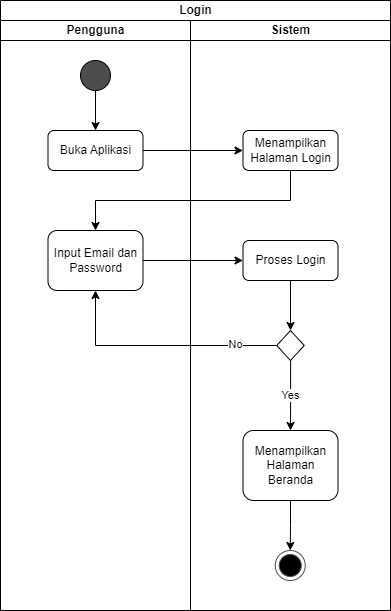

The diagram above was exported from draw.io. Its source (the exported page's mxGraphModel, read from the mxfile embedded in the PNG):
<mxGraphModel dx="747" dy="1589" grid="1" gridSize="10" guides="1" tooltips="1" connect="1" arrows="1" fold="1" page="1" pageScale="1" pageWidth="827" pageHeight="1169" math="0" shadow="0">
  <root>
    <mxCell id="0" />
    <mxCell id="1" parent="0" />
    <mxCell id="6D2C6o0fy5jlCKEhlEK8-2" value="Login" style="swimlane;childLayout=stackLayout;resizeParent=1;resizeParentMax=0;startSize=20;html=1;" vertex="1" parent="1">
      <mxGeometry x="230.00000000000045" y="-10" width="390" height="610" as="geometry" />
    </mxCell>
    <mxCell id="6D2C6o0fy5jlCKEhlEK8-3" value="Pengguna" style="swimlane;startSize=20;html=1;" vertex="1" parent="6D2C6o0fy5jlCKEhlEK8-2">
      <mxGeometry y="20" width="190" height="590" as="geometry" />
    </mxCell>
    <mxCell id="6D2C6o0fy5jlCKEhlEK8-10" style="edgeStyle=orthogonalEdgeStyle;rounded=0;orthogonalLoop=1;jettySize=auto;html=1;" edge="1" parent="6D2C6o0fy5jlCKEhlEK8-3" source="6D2C6o0fy5jlCKEhlEK8-8" target="6D2C6o0fy5jlCKEhlEK8-9">
      <mxGeometry relative="1" as="geometry" />
    </mxCell>
    <mxCell id="6D2C6o0fy5jlCKEhlEK8-8" value="" style="ellipse;whiteSpace=wrap;html=1;aspect=fixed;fillColor=#4D4D4D;" vertex="1" parent="6D2C6o0fy5jlCKEhlEK8-3">
      <mxGeometry x="80" y="40" width="30" height="30" as="geometry" />
    </mxCell>
    <mxCell id="6D2C6o0fy5jlCKEhlEK8-9" value="Buka Aplikasi" style="rounded=1;whiteSpace=wrap;html=1;" vertex="1" parent="6D2C6o0fy5jlCKEhlEK8-3">
      <mxGeometry x="47.5" y="110" width="95" height="40" as="geometry" />
    </mxCell>
    <mxCell id="6D2C6o0fy5jlCKEhlEK8-13" value="Input Email dan Password" style="rounded=1;whiteSpace=wrap;html=1;" vertex="1" parent="6D2C6o0fy5jlCKEhlEK8-3">
      <mxGeometry x="47.5" y="210" width="95" height="60" as="geometry" />
    </mxCell>
    <mxCell id="6D2C6o0fy5jlCKEhlEK8-4" value="Sistem" style="swimlane;startSize=20;html=1;" vertex="1" parent="6D2C6o0fy5jlCKEhlEK8-2">
      <mxGeometry x="190" y="20" width="200" height="590" as="geometry" />
    </mxCell>
    <mxCell id="6D2C6o0fy5jlCKEhlEK8-11" value="Menampilkan Halaman Login" style="rounded=1;whiteSpace=wrap;html=1;" vertex="1" parent="6D2C6o0fy5jlCKEhlEK8-4">
      <mxGeometry x="52.5" y="110" width="95" height="40" as="geometry" />
    </mxCell>
    <mxCell id="6D2C6o0fy5jlCKEhlEK8-18" style="edgeStyle=orthogonalEdgeStyle;rounded=0;orthogonalLoop=1;jettySize=auto;html=1;entryX=0.5;entryY=0;entryDx=0;entryDy=0;" edge="1" parent="6D2C6o0fy5jlCKEhlEK8-4" source="6D2C6o0fy5jlCKEhlEK8-15" target="6D2C6o0fy5jlCKEhlEK8-17">
      <mxGeometry relative="1" as="geometry" />
    </mxCell>
    <mxCell id="6D2C6o0fy5jlCKEhlEK8-15" value="Proses Login" style="rounded=1;whiteSpace=wrap;html=1;" vertex="1" parent="6D2C6o0fy5jlCKEhlEK8-4">
      <mxGeometry x="52.5" y="220" width="95" height="40" as="geometry" />
    </mxCell>
    <mxCell id="6D2C6o0fy5jlCKEhlEK8-22" value="Yes" style="edgeStyle=orthogonalEdgeStyle;rounded=0;orthogonalLoop=1;jettySize=auto;html=1;" edge="1" parent="6D2C6o0fy5jlCKEhlEK8-4" source="6D2C6o0fy5jlCKEhlEK8-17" target="6D2C6o0fy5jlCKEhlEK8-21">
      <mxGeometry relative="1" as="geometry" />
    </mxCell>
    <mxCell id="6D2C6o0fy5jlCKEhlEK8-17" value="" style="rhombus;whiteSpace=wrap;html=1;" vertex="1" parent="6D2C6o0fy5jlCKEhlEK8-4">
      <mxGeometry x="86.25" y="310" width="27.5" height="30" as="geometry" />
    </mxCell>
    <mxCell id="6D2C6o0fy5jlCKEhlEK8-24" style="edgeStyle=orthogonalEdgeStyle;rounded=0;orthogonalLoop=1;jettySize=auto;html=1;" edge="1" parent="6D2C6o0fy5jlCKEhlEK8-4" source="6D2C6o0fy5jlCKEhlEK8-21" target="6D2C6o0fy5jlCKEhlEK8-23">
      <mxGeometry relative="1" as="geometry" />
    </mxCell>
    <mxCell id="6D2C6o0fy5jlCKEhlEK8-21" value="Menampilkan Halaman Beranda" style="rounded=1;whiteSpace=wrap;html=1;" vertex="1" parent="6D2C6o0fy5jlCKEhlEK8-4">
      <mxGeometry x="52.5" y="410" width="95" height="70" as="geometry" />
    </mxCell>
    <mxCell id="6D2C6o0fy5jlCKEhlEK8-23" value="" style="ellipse;html=1;shape=endState;fillColor=#000000;strokeColor=#4D4D4D;" vertex="1" parent="6D2C6o0fy5jlCKEhlEK8-4">
      <mxGeometry x="84.74999999999955" y="530" width="30" height="30" as="geometry" />
    </mxCell>
    <mxCell id="6D2C6o0fy5jlCKEhlEK8-12" style="edgeStyle=orthogonalEdgeStyle;rounded=0;orthogonalLoop=1;jettySize=auto;html=1;entryX=0;entryY=0.5;entryDx=0;entryDy=0;" edge="1" parent="6D2C6o0fy5jlCKEhlEK8-2" source="6D2C6o0fy5jlCKEhlEK8-9" target="6D2C6o0fy5jlCKEhlEK8-11">
      <mxGeometry relative="1" as="geometry" />
    </mxCell>
    <mxCell id="6D2C6o0fy5jlCKEhlEK8-14" style="edgeStyle=orthogonalEdgeStyle;rounded=0;orthogonalLoop=1;jettySize=auto;html=1;entryX=0.5;entryY=0;entryDx=0;entryDy=0;" edge="1" parent="6D2C6o0fy5jlCKEhlEK8-2" source="6D2C6o0fy5jlCKEhlEK8-11" target="6D2C6o0fy5jlCKEhlEK8-13">
      <mxGeometry relative="1" as="geometry">
        <Array as="points">
          <mxPoint x="290" y="200" />
          <mxPoint x="95" y="200" />
        </Array>
      </mxGeometry>
    </mxCell>
    <mxCell id="6D2C6o0fy5jlCKEhlEK8-16" style="edgeStyle=orthogonalEdgeStyle;rounded=0;orthogonalLoop=1;jettySize=auto;html=1;entryX=0;entryY=0.5;entryDx=0;entryDy=0;" edge="1" parent="6D2C6o0fy5jlCKEhlEK8-2" source="6D2C6o0fy5jlCKEhlEK8-13" target="6D2C6o0fy5jlCKEhlEK8-15">
      <mxGeometry relative="1" as="geometry" />
    </mxCell>
    <mxCell id="6D2C6o0fy5jlCKEhlEK8-19" style="edgeStyle=orthogonalEdgeStyle;rounded=0;orthogonalLoop=1;jettySize=auto;html=1;entryX=0.5;entryY=1;entryDx=0;entryDy=0;" edge="1" parent="6D2C6o0fy5jlCKEhlEK8-2" source="6D2C6o0fy5jlCKEhlEK8-17" target="6D2C6o0fy5jlCKEhlEK8-13">
      <mxGeometry relative="1" as="geometry" />
    </mxCell>
    <mxCell id="6D2C6o0fy5jlCKEhlEK8-20" value="No" style="edgeLabel;html=1;align=center;verticalAlign=middle;resizable=0;points=[];" vertex="1" connectable="0" parent="6D2C6o0fy5jlCKEhlEK8-19">
      <mxGeometry x="-0.6423" y="-2" relative="1" as="geometry">
        <mxPoint as="offset" />
      </mxGeometry>
    </mxCell>
  </root>
</mxGraphModel>